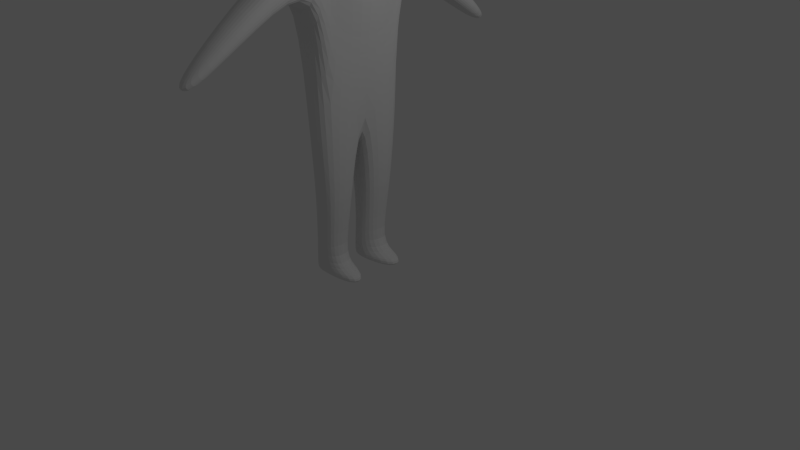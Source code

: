 # Source: PlayerModel.blend  (saved by Blender 2.75.0; exported with 4.5.12 LTS)
import bpy
from mathutils import Matrix  # noqa: F401  (used for matrix-valued properties, if any)

bpy.ops.wm.read_factory_settings(use_empty=True)
scene = bpy.context.scene
scene.name = 'Scene'

# ---- collections
col_collection_1 = bpy.data.collections.new('Collection 1'); scene.collection.children.link(col_collection_1)

# ---- materials (node trees are filled in below, after node groups)
mat_material = bpy.data.materials.new('Material')
mat_material.alpha_threshold = 0.0
mat_material.use_transparent_shadow = False
mat_material.roughness = 0.5
mat_material.line_color = (0.0, 0.0, 0.0, 1.0)

# ---- material node trees

# ---- world
world_world = bpy.data.worlds.new('World'); scene.world = world_world
world_world.color = (0.06663, 0.06663, 0.06663)
world_world.use_sun_shadow = False
world_world.sun_shadow_jitter_overblur = 0.0
world_world.cycles.sampling_method = 'MANUAL'
world_world.cycles.sample_map_resolution = 256

# ---- cameras
cam_camera = bpy.data.cameras.new('Camera')
cam_camera.clip_end = 100.0
cam_camera.lens = 35.0
cam_camera.sensor_width = 32.0
cam_camera.sensor_height = 18.0
cam_camera.ortho_scale = 7.314
cam_camera.dof.focus_distance = 0.0
cam_camera.dof.aperture_fstop = 128.0

# ---- lights
light_lamp = bpy.data.lights.new('Lamp', 'POINT')
light_lamp.transmission_factor = 0.0
light_lamp.cutoff_distance = 30.0
light_lamp.energy = 100.0
light_lamp.shadow_buffer_clip_start = 1.001
light_lamp.shadow_soft_size = 0.1
light_lamp.shadow_maximum_resolution = 0.006
light_lamp.use_absolute_resolution = True
light_lamp.cycles.use_multiple_importance_sampling = False

# ---- meshes
me_cube = bpy.data.meshes.new('Cube')
me_cube.from_pydata([(0.1722, 0.5899, 2.363), (-0.2777, 0.5899, 2.363), (0.2578, 0.5823, 4.419), (-0.3754, 0.5823, 4.419), (0.2071, -5.96e-08, 2.397), (-0.4635, 2.98e-07, 2.397), (0.51, 0.0, 3.929), (-0.4098, 1.788e-07, 4.476), (0.09585, 0.1464, 4.601), (-0.2404, 0.1464, 4.601), (-0.3, 2.384e-07, 4.584), (0.1554, -2.384e-07, 4.584), (0.09585, 0.1464, 4.702), (-0.2404, 0.1464, 4.702), (-0.3, 2.384e-07, 4.719), (0.1554, -2.384e-07, 4.719), (0.2653, 0.3928, 5.098), (-0.4098, 0.3594, 5.244), (-0.499, 0.0, 5.169), (0.447, 0.0, 5.055), (0.2653, 0.235, 5.587), (-0.3767, 0.2133, 5.562), (-0.3767, 1.788e-07, 5.562), (0.3161, 0.0, 5.693), (0.1346, 0.5298, 1.149), (-0.3271, 0.5298, 1.149), (-0.3271, 0.1632, 1.149), (0.1346, 0.1632, 1.149), (0.1853, 0.6011, 4.04), (-0.3754, 0.6011, 4.04), (0.2308, 0.6011, 4.419), (-0.3754, 0.6011, 4.419), (0.08787, 1.441, 3.565), (-0.2324, 1.441, 3.565), (0.1006, 1.604, 3.787), (-0.2451, 1.604, 3.787), (0.0323, 2.265, 3.05), (-0.1769, 2.265, 3.05), (0.0323, 2.342, 3.155), (-0.1769, 2.342, 3.155), (-0.07076, 0.4776, 0.2293), (-0.401, 0.4776, 0.2293), (-0.401, 0.2154, 0.2293), (-0.07076, 0.2154, 0.2293), (0.2015, 0.4727, 3.345), (-0.376, 0.5452, 3.345), (-0.4071, 2.384e-07, 3.436), (0.3193, -2.98e-07, 3.311), (0.2308, 0.6011, 4.23), (-0.3754, 0.6011, 4.23), (0.173, 1.522, 3.676), (-0.3155, 1.522, 3.676), (0.07744, 2.303, 3.103), (-0.222, 2.303, 3.103), (-0.05166, 0.7354, 2.291), (-0.0725, 0.5815, 4.469), (-0.1035, 0.0, 2.324), (-0.0725, 0.2706, 4.653), (-0.0725, 0.2896, 4.798), (-0.0725, 0.4797, 5.153), (-0.0725, 0.2432, 5.655), (-0.0725, 0.0, 5.826), (-0.09645, 0.5182, 0.9943), (-0.09645, 0.1276, 0.9943), (-0.09673, 0.6016, 4.066), (-0.0725, 0.6016, 4.469), (-0.08101, 1.408, 3.568), (-0.0725, 1.675, 3.804), (-0.0725, 2.285, 3.0), (-0.0725, 2.402, 3.132), (-0.2361, 0.5196, 0.2294), (-0.2361, 0.09491, 0.2294), (-0.0725, 2.399, 3.057), (-0.2361, 0.5196, 0.1675), (-0.401, 0.4776, 0.1674), (-0.401, 0.2154, 0.1674), (0.3918, 0.4776, 0.1674), (0.3918, 0.2154, 0.1674), (-0.2361, 0.09491, 0.1675), (-0.2361, 0.5196, 0.02526), (-0.401, 0.4776, 0.0252), (-0.401, 0.2154, 0.0252), (0.3918, 0.4776, 0.0252), (0.3918, 0.2154, 0.0252), (-0.2361, 0.09491, 0.02526)], [], [(46, 7, 3, 45), (45, 3, 31, 49), (44, 2, 6, 47), (6, 2, 8, 11), (0, 4, 27, 24), (11, 8, 12, 15), (3, 7, 10, 9), (55, 3, 9, 57), (58, 13, 17, 59), (57, 9, 13, 58), (9, 10, 14, 13), (13, 14, 18, 17), (15, 12, 16, 19), (60, 21, 22, 61), (17, 18, 22, 21), (19, 16, 20, 23), (59, 17, 21, 60), (24, 27, 43, 40), (5, 1, 25, 26), (54, 0, 24, 62), (56, 5, 26, 63), (48, 28, 32, 50), (44, 0, 28, 48), (55, 2, 30, 65), (54, 1, 29, 64), (51, 35, 39, 53), (49, 31, 35, 51), (64, 29, 33, 66), (65, 30, 34, 67), (72, 68, 37, 53), (66, 33, 37, 68), (67, 34, 38, 69), (50, 32, 36, 52), (43, 71, 78, 77), (62, 24, 40, 70), (63, 26, 42, 71), (26, 25, 41, 42), (34, 50, 52, 38), (69, 72, 53, 39), (29, 49, 51, 33), (33, 51, 53, 37), (2, 44, 48, 30), (30, 48, 50, 34), (0, 44, 47, 4), (1, 45, 49, 29), (5, 46, 45, 1), (38, 52, 72, 69), (27, 63, 71, 43), (25, 62, 70, 41), (42, 41, 74, 75), (35, 67, 69, 39), (32, 66, 68, 36), (52, 36, 68, 72), (31, 65, 67, 35), (28, 64, 66, 32), (0, 54, 64, 28), (3, 55, 65, 31), (4, 56, 63, 27), (1, 54, 62, 25), (16, 59, 60, 20), (20, 60, 61, 23), (8, 57, 58, 12), (12, 58, 59, 16), (2, 55, 57, 8), (76, 77, 83, 82), (73, 76, 82, 79), (40, 43, 77, 76), (41, 70, 73, 74), (70, 40, 76, 73), (71, 42, 75, 78), (79, 84, 81, 80), (82, 83, 84, 79), (74, 73, 79, 80), (77, 78, 84, 83), (78, 75, 81, 84), (75, 74, 80, 81)])
me_cube.materials.append(mat_material)
me_cube.use_remesh_preserve_volume = False
me_cube.use_remesh_preserve_attributes = False
me_cube.use_mirror_vertex_groups = False
me_cube.update()
arm_armature = bpy.data.armatures.new('Armature')  # bones are not reproduced

# ---- objects
ob_armature = bpy.data.objects.new('Armature', arm_armature)
ob_cube = bpy.data.objects.new('Cube', me_cube)
ob_lamp = bpy.data.objects.new('Lamp', light_lamp)
ob_camera = bpy.data.objects.new('Camera', cam_camera)

# ---- transforms, parenting, visibility, modifiers, constraints
ob_armature.location = (-0.09795, 0.0, 2.002)
ob_armature.show_in_front = True
ob_armature.lineart.crease_threshold = 0.0
ob_cube.location = (0.0, 0.0, 0.0)
ob_cube.scale = (0.8695, 0.8695, 0.8695)
ob_cube.lock_rotations_4d = False
ob_cube.empty_display_type = 'ARROWS'
ob_cube.lineart.crease_threshold = 0.0
_m = ob_cube.modifiers.new('Mirror', 'MIRROR')
_m.use_axis = (False, True, False)
_m = ob_cube.modifiers.new('Subsurf', 'SUBSURF')
_m.uv_smooth = 'PRESERVE_CORNERS'
_m.quality = 2
_m.levels = 2
ob_lamp.location = (4.047, 0.6348, 5.623)
ob_lamp.rotation_euler = (0.6503, 0.05522, 1.866)
ob_lamp.scale = (0.8695, 0.8695, 0.8695)
ob_lamp.lock_rotations_4d = False
ob_lamp.empty_display_type = 'ARROWS'
ob_lamp.color = (0.0, 0.0, 0.0, 0.0)
ob_lamp.lineart.crease_threshold = 0.0
ob_camera.location = (7.007, -5.898, 5.136)
ob_camera.rotation_euler = (1.109, 0.01082, 0.8149)
ob_camera.scale = (0.8695, 0.8695, 0.8695)
ob_camera.lock_rotations_4d = False
ob_camera.empty_display_type = 'ARROWS'
ob_camera.color = (0.0, 0.0, 0.0, 0.0)
ob_camera.display_type = 'WIRE'
ob_camera.lineart.crease_threshold = 0.0

# ---- collection membership
col_collection_1.objects.link(ob_armature)
col_collection_1.objects.link(ob_cube)
col_collection_1.objects.link(ob_lamp)
col_collection_1.objects.link(ob_camera)

# ---- scene / render settings (as saved in the file)
scene.camera = ob_camera
scene.frame_start = 1; scene.frame_end = 250; scene.frame_set(1)
scene.render.engine = 'BLENDER_EEVEE_NEXT'
scene.render.image_settings.color_depth = '16'
scene.render.resolution_percentage = 50
scene.render.dither_intensity = 0.0
scene.cycles.use_denoising = False
scene.cycles.samples = 10
scene.cycles.sampling_pattern = 'TABULATED_SOBOL'
scene.cycles.light_sampling_threshold = 0.0
scene.cycles.use_adaptive_sampling = False
scene.cycles.use_light_tree = False
scene.cycles.blur_glossy = 0.0
scene.cycles.pixel_filter_type = 'GAUSSIAN'
scene.cycles.sample_clamp_indirect = 0.0
scene.view_settings.view_transform = 'Standard'
bpy.context.view_layer.update()
